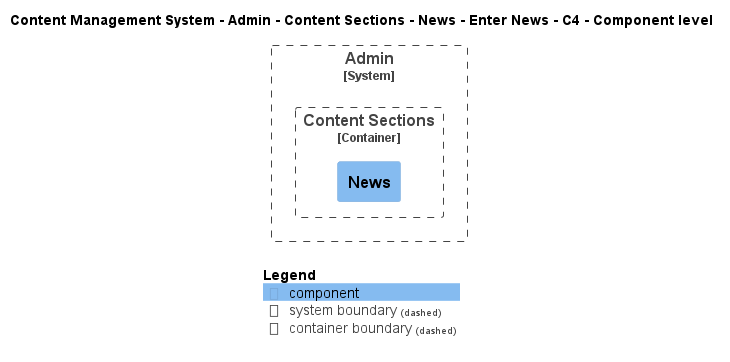

The diagram above was rendered by PlantUML. Its source (embedded in the PNG):
@startuml
!include ..\..\..\..\..\..\..\..\..\.c4s\C4_Component.puml

AddElementTag("c4interflow:lifecycle:new", $bgColor=green, $fontColor=#ffffff, $borderColor=green, $shadowing="False")
AddElementTag("c4interflow:lifecycle:changed", $bgColor=orange, $fontColor=#ffffff, $borderColor=orange, $shadowing="False")
AddElementTag("c4interflow:lifecycle:removed", $bgColor=red, $fontColor=#ffffff, $borderColor=red, $shadowing="False")

AddRelTag("c4interflow:lifecycle:new", $textColor=green, $lineColor=green)
AddRelTag("c4interflow:lifecycle:changed", $textColor=orange, $lineColor=orange)
AddRelTag("c4interflow:lifecycle:removed", $textColor=red, $lineColor=red)

SHOW_PERSON_PORTRAIT()
LAYOUT_TOP_DOWN()

skinparam linetype polyline

title Content Management System - Admin - Content Sections - News - Enter News - C4 - Component level


System_Boundary(ContentManagementSystem.SoftwareSystems.Admin, "Admin") {
    
Container_Boundary(ContentManagementSystem.SoftwareSystems.Admin.Containers.ContentSections, "Content Sections") {
    Component(ContentManagementSystem.SoftwareSystems.Admin.Containers.ContentSections.Components.News, "News", "", "")
}
}



SHOW_LEGEND()
@enduml